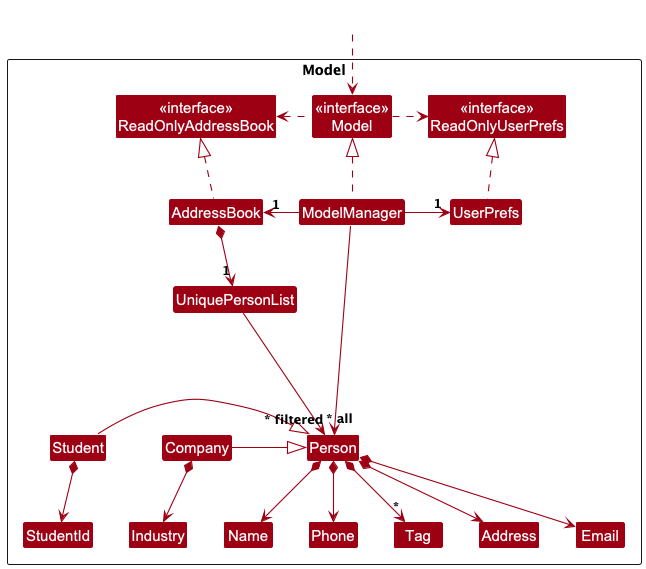

The diagram above was rendered by PlantUML. Its source (embedded in the PNG):
@startuml
!include style.puml
skinparam arrowThickness 1.1
skinparam arrowColor MODEL_COLOR
skinparam classBackgroundColor MODEL_COLOR

Package Model as ModelPackage <<Rectangle>>{
Class "<<interface>>\nReadOnlyAddressBook" as ReadOnlyAddressBook
Class "<<interface>>\nReadOnlyUserPrefs" as ReadOnlyUserPrefs
Class "<<interface>>\nModel" as Model
Class AddressBook
Class ModelManager
Class UserPrefs

Class UniquePersonList
Class Person
Class Student
Class Company
Class Address
Class Email
Class Name
Class Phone
Class Tag
Class StudentId
Class Industry

Class I #FFFFFF
}

Class HiddenOutside #FFFFFF
HiddenOutside ..> Model

AddressBook .up.|> ReadOnlyAddressBook

ModelManager .up.|> Model
Model .right.> ReadOnlyUserPrefs
Model .left.> ReadOnlyAddressBook
ModelManager -left-> "1" AddressBook
ModelManager -right-> "1" UserPrefs
UserPrefs .up.|> ReadOnlyUserPrefs

AddressBook *--> "1" UniquePersonList
UniquePersonList --> "~* all" Person
Student -|> Person
Student *--> StudentId
Company -|> Person
Company *--> Industry
Person *--> Name
Person *--> Phone
Person *--> Email
Person *--> Address
Person *--> "*" Tag

Person -[hidden]up--> I
UniquePersonList -[hidden]right-> I

Name -[hidden]right-> Phone
Phone -[hidden]right-> Address
Address -[hidden]right-> Email

ModelManager --> "~* filtered" Person
@enduml